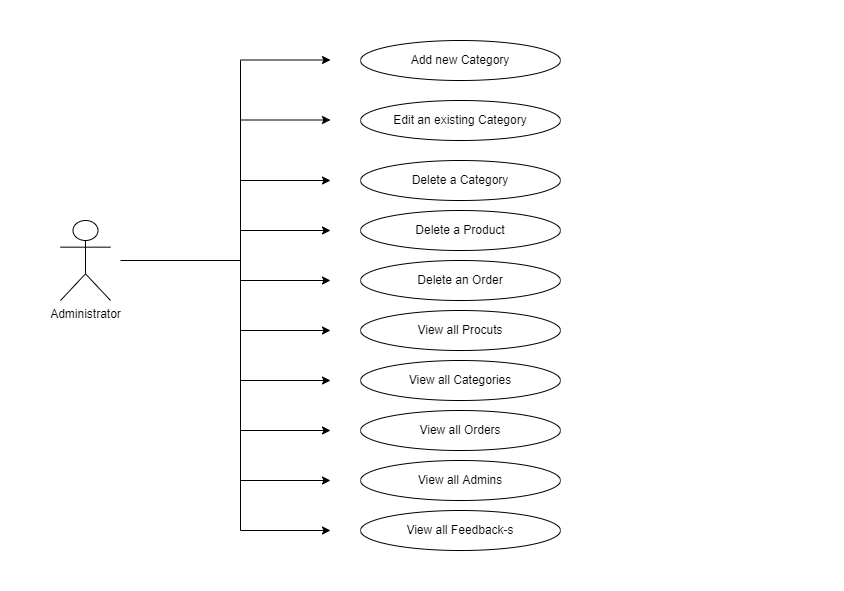

The diagram above was exported from draw.io. Its source (the exported page's mxGraphModel, read from the mxfile embedded in the PNG):
<mxGraphModel dx="1050" dy="548" grid="1" gridSize="10" guides="1" tooltips="1" connect="1" arrows="1" fold="1" page="1" pageScale="1" pageWidth="850" pageHeight="1100" math="0" shadow="0">
  <root>
    <mxCell id="0" />
    <mxCell id="1" parent="0" />
    <mxCell id="jD7XqleMXSENe6hqtF1r-1" value="Administrator" style="shape=umlActor;verticalLabelPosition=bottom;verticalAlign=top;html=1;outlineConnect=0;" parent="1" vertex="1">
      <mxGeometry x="60" y="220" width="50" height="80" as="geometry" />
    </mxCell>
    <mxCell id="jD7XqleMXSENe6hqtF1r-3" value="Add new Category" style="ellipse;whiteSpace=wrap;html=1;" parent="1" vertex="1">
      <mxGeometry x="360" y="40" width="200" height="40" as="geometry" />
    </mxCell>
    <mxCell id="jD7XqleMXSENe6hqtF1r-5" value="Edit an existing Category" style="ellipse;whiteSpace=wrap;html=1;" parent="1" vertex="1">
      <mxGeometry x="360" y="100" width="200" height="40" as="geometry" />
    </mxCell>
    <mxCell id="jD7XqleMXSENe6hqtF1r-7" value="Delete a Category" style="ellipse;whiteSpace=wrap;html=1;" parent="1" vertex="1">
      <mxGeometry x="360" y="160" width="200" height="40" as="geometry" />
    </mxCell>
    <mxCell id="jD7XqleMXSENe6hqtF1r-8" value="Delete a Product" style="ellipse;whiteSpace=wrap;html=1;" parent="1" vertex="1">
      <mxGeometry x="360" y="210" width="200" height="40" as="geometry" />
    </mxCell>
    <mxCell id="jD7XqleMXSENe6hqtF1r-9" value="View all Procuts" style="ellipse;whiteSpace=wrap;html=1;" parent="1" vertex="1">
      <mxGeometry x="360" y="310" width="200" height="40" as="geometry" />
    </mxCell>
    <mxCell id="jD7XqleMXSENe6hqtF1r-11" value="View all Categories" style="ellipse;whiteSpace=wrap;html=1;" parent="1" vertex="1">
      <mxGeometry x="360" y="360" width="200" height="40" as="geometry" />
    </mxCell>
    <mxCell id="jD7XqleMXSENe6hqtF1r-12" value="View all Orders" style="ellipse;whiteSpace=wrap;html=1;" parent="1" vertex="1">
      <mxGeometry x="360" y="410" width="200" height="40" as="geometry" />
    </mxCell>
    <mxCell id="jD7XqleMXSENe6hqtF1r-13" value="View all Feedback-s" style="ellipse;whiteSpace=wrap;html=1;" parent="1" vertex="1">
      <mxGeometry x="360" y="510" width="200" height="40" as="geometry" />
    </mxCell>
    <mxCell id="jD7XqleMXSENe6hqtF1r-17" value="" style="endArrow=none;html=1;rounded=0;" parent="1" edge="1">
      <mxGeometry width="50" height="50" relative="1" as="geometry">
        <mxPoint x="120" y="260" as="sourcePoint" />
        <mxPoint x="240" y="260" as="targetPoint" />
      </mxGeometry>
    </mxCell>
    <mxCell id="jD7XqleMXSENe6hqtF1r-18" value="" style="endArrow=none;html=1;rounded=0;" parent="1" edge="1">
      <mxGeometry width="50" height="50" relative="1" as="geometry">
        <mxPoint x="240" y="530" as="sourcePoint" />
        <mxPoint x="240" y="60" as="targetPoint" />
      </mxGeometry>
    </mxCell>
    <mxCell id="jD7XqleMXSENe6hqtF1r-19" value="" style="endArrow=classic;html=1;rounded=0;" parent="1" edge="1">
      <mxGeometry width="50" height="50" relative="1" as="geometry">
        <mxPoint x="240" y="59.5" as="sourcePoint" />
        <mxPoint x="330" y="59.5" as="targetPoint" />
      </mxGeometry>
    </mxCell>
    <mxCell id="jD7XqleMXSENe6hqtF1r-20" value="" style="endArrow=classic;html=1;rounded=0;" parent="1" edge="1">
      <mxGeometry width="50" height="50" relative="1" as="geometry">
        <mxPoint x="240" y="119.5" as="sourcePoint" />
        <mxPoint x="330" y="119.5" as="targetPoint" />
      </mxGeometry>
    </mxCell>
    <mxCell id="jD7XqleMXSENe6hqtF1r-22" value="" style="endArrow=classic;html=1;rounded=0;" parent="1" edge="1">
      <mxGeometry width="50" height="50" relative="1" as="geometry">
        <mxPoint x="240" y="180" as="sourcePoint" />
        <mxPoint x="330" y="180" as="targetPoint" />
      </mxGeometry>
    </mxCell>
    <mxCell id="jD7XqleMXSENe6hqtF1r-23" value="" style="endArrow=classic;html=1;rounded=0;" parent="1" edge="1">
      <mxGeometry width="50" height="50" relative="1" as="geometry">
        <mxPoint x="240" y="230" as="sourcePoint" />
        <mxPoint x="330" y="230" as="targetPoint" />
      </mxGeometry>
    </mxCell>
    <mxCell id="jD7XqleMXSENe6hqtF1r-24" value="" style="endArrow=classic;html=1;rounded=0;" parent="1" edge="1">
      <mxGeometry width="50" height="50" relative="1" as="geometry">
        <mxPoint x="240" y="280" as="sourcePoint" />
        <mxPoint x="330" y="280" as="targetPoint" />
      </mxGeometry>
    </mxCell>
    <mxCell id="jD7XqleMXSENe6hqtF1r-25" value="" style="endArrow=classic;html=1;rounded=0;" parent="1" edge="1">
      <mxGeometry width="50" height="50" relative="1" as="geometry">
        <mxPoint x="240" y="330" as="sourcePoint" />
        <mxPoint x="330" y="330" as="targetPoint" />
      </mxGeometry>
    </mxCell>
    <mxCell id="jD7XqleMXSENe6hqtF1r-26" value="" style="endArrow=classic;html=1;rounded=0;" parent="1" edge="1">
      <mxGeometry width="50" height="50" relative="1" as="geometry">
        <mxPoint x="240" y="380" as="sourcePoint" />
        <mxPoint x="330" y="380" as="targetPoint" />
      </mxGeometry>
    </mxCell>
    <mxCell id="jD7XqleMXSENe6hqtF1r-27" value="" style="endArrow=classic;html=1;rounded=0;" parent="1" edge="1">
      <mxGeometry width="50" height="50" relative="1" as="geometry">
        <mxPoint x="240" y="430" as="sourcePoint" />
        <mxPoint x="330" y="430" as="targetPoint" />
      </mxGeometry>
    </mxCell>
    <mxCell id="jD7XqleMXSENe6hqtF1r-28" value="" style="endArrow=classic;html=1;rounded=0;" parent="1" edge="1">
      <mxGeometry width="50" height="50" relative="1" as="geometry">
        <mxPoint x="240" y="480" as="sourcePoint" />
        <mxPoint x="330" y="480" as="targetPoint" />
      </mxGeometry>
    </mxCell>
    <mxCell id="jD7XqleMXSENe6hqtF1r-29" value="View all Admins" style="ellipse;whiteSpace=wrap;html=1;" parent="1" vertex="1">
      <mxGeometry x="360" y="460" width="200" height="40" as="geometry" />
    </mxCell>
    <mxCell id="jD7XqleMXSENe6hqtF1r-30" value="Delete an Order" style="ellipse;whiteSpace=wrap;html=1;" parent="1" vertex="1">
      <mxGeometry x="360" y="260" width="200" height="40" as="geometry" />
    </mxCell>
    <mxCell id="jD7XqleMXSENe6hqtF1r-31" value="" style="endArrow=classic;html=1;rounded=0;" parent="1" edge="1">
      <mxGeometry width="50" height="50" relative="1" as="geometry">
        <mxPoint x="240" y="530" as="sourcePoint" />
        <mxPoint x="330" y="530" as="targetPoint" />
      </mxGeometry>
    </mxCell>
  </root>
</mxGraphModel>